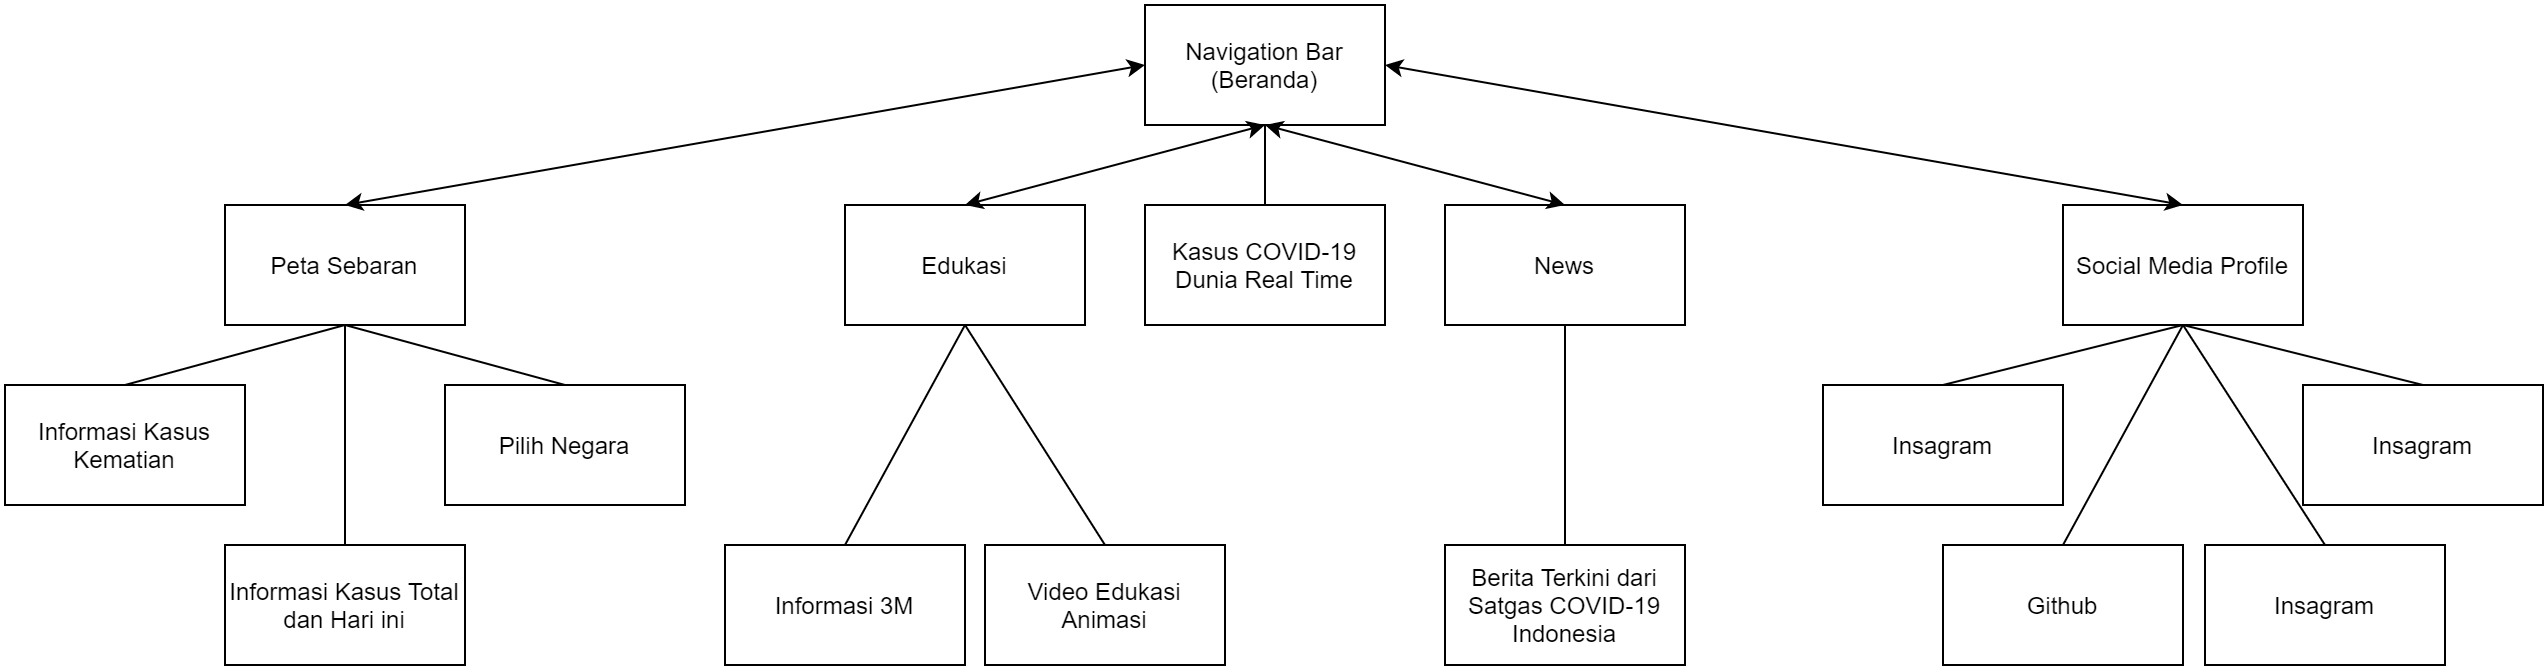

The diagram above was exported from draw.io. Its source (the exported page's mxGraphModel, read from the mxfile embedded in the PNG):
<mxGraphModel dx="2120" dy="585" grid="1" gridSize="10" guides="1" tooltips="1" connect="1" arrows="1" fold="1" page="1" pageScale="1" pageWidth="1200" pageHeight="1920" math="0" shadow="0">
  <root>
    <mxCell id="WIyWlLk6GJQsqaUBKTNV-0" />
    <mxCell id="WIyWlLk6GJQsqaUBKTNV-1" parent="WIyWlLk6GJQsqaUBKTNV-0" />
    <mxCell id="SX4ADaQkrChw2jG-FF9V-1" value="Navigation Bar&lt;br&gt;(Beranda)" style="rounded=0;whiteSpace=wrap;html=1;" parent="WIyWlLk6GJQsqaUBKTNV-1" vertex="1">
      <mxGeometry x="550" y="100" width="120" height="60" as="geometry" />
    </mxCell>
    <mxCell id="SX4ADaQkrChw2jG-FF9V-2" value="News" style="rounded=0;whiteSpace=wrap;html=1;" parent="WIyWlLk6GJQsqaUBKTNV-1" vertex="1">
      <mxGeometry x="700" y="200" width="120" height="60" as="geometry" />
    </mxCell>
    <mxCell id="SX4ADaQkrChw2jG-FF9V-3" value="Edukasi" style="rounded=0;whiteSpace=wrap;html=1;" parent="WIyWlLk6GJQsqaUBKTNV-1" vertex="1">
      <mxGeometry x="400" y="200" width="120" height="60" as="geometry" />
    </mxCell>
    <mxCell id="SX4ADaQkrChw2jG-FF9V-4" value="Peta Sebaran" style="rounded=0;whiteSpace=wrap;html=1;" parent="WIyWlLk6GJQsqaUBKTNV-1" vertex="1">
      <mxGeometry x="90" y="200" width="120" height="60" as="geometry" />
    </mxCell>
    <mxCell id="SX4ADaQkrChw2jG-FF9V-5" value="Social Media Profile" style="rounded=0;whiteSpace=wrap;html=1;" parent="WIyWlLk6GJQsqaUBKTNV-1" vertex="1">
      <mxGeometry x="1009" y="200" width="120" height="60" as="geometry" />
    </mxCell>
    <mxCell id="SX4ADaQkrChw2jG-FF9V-7" value="Github" style="rounded=0;whiteSpace=wrap;html=1;" parent="WIyWlLk6GJQsqaUBKTNV-1" vertex="1">
      <mxGeometry x="949" y="370" width="120" height="60" as="geometry" />
    </mxCell>
    <mxCell id="SX4ADaQkrChw2jG-FF9V-8" value="Insagram" style="rounded=0;whiteSpace=wrap;html=1;" parent="WIyWlLk6GJQsqaUBKTNV-1" vertex="1">
      <mxGeometry x="889" y="290" width="120" height="60" as="geometry" />
    </mxCell>
    <mxCell id="SX4ADaQkrChw2jG-FF9V-9" value="Pilih Negara" style="rounded=0;whiteSpace=wrap;html=1;" parent="WIyWlLk6GJQsqaUBKTNV-1" vertex="1">
      <mxGeometry x="200" y="290" width="120" height="60" as="geometry" />
    </mxCell>
    <mxCell id="SX4ADaQkrChw2jG-FF9V-10" value="Informasi Kasus Kematian" style="rounded=0;whiteSpace=wrap;html=1;" parent="WIyWlLk6GJQsqaUBKTNV-1" vertex="1">
      <mxGeometry x="-20" y="290" width="120" height="60" as="geometry" />
    </mxCell>
    <mxCell id="SX4ADaQkrChw2jG-FF9V-11" value="Informasi Kasus Total dan Hari ini" style="rounded=0;whiteSpace=wrap;html=1;" parent="WIyWlLk6GJQsqaUBKTNV-1" vertex="1">
      <mxGeometry x="90" y="370" width="120" height="60" as="geometry" />
    </mxCell>
    <mxCell id="SX4ADaQkrChw2jG-FF9V-18" value="" style="endArrow=none;html=1;exitX=0.5;exitY=0;exitDx=0;exitDy=0;entryX=0.5;entryY=1;entryDx=0;entryDy=0;" parent="WIyWlLk6GJQsqaUBKTNV-1" source="SX4ADaQkrChw2jG-FF9V-11" target="SX4ADaQkrChw2jG-FF9V-4" edge="1">
      <mxGeometry width="50" height="50" relative="1" as="geometry">
        <mxPoint x="110" y="310" as="sourcePoint" />
        <mxPoint x="360" y="420" as="targetPoint" />
      </mxGeometry>
    </mxCell>
    <mxCell id="SX4ADaQkrChw2jG-FF9V-19" value="" style="endArrow=none;html=1;exitX=0.5;exitY=0;exitDx=0;exitDy=0;entryX=0.5;entryY=1;entryDx=0;entryDy=0;" parent="WIyWlLk6GJQsqaUBKTNV-1" source="SX4ADaQkrChw2jG-FF9V-10" target="SX4ADaQkrChw2jG-FF9V-4" edge="1">
      <mxGeometry width="50" height="50" relative="1" as="geometry">
        <mxPoint x="70" y="310" as="sourcePoint" />
        <mxPoint x="120" y="260" as="targetPoint" />
      </mxGeometry>
    </mxCell>
    <mxCell id="SX4ADaQkrChw2jG-FF9V-20" value="" style="endArrow=none;html=1;exitX=0.5;exitY=0;exitDx=0;exitDy=0;entryX=0.5;entryY=1;entryDx=0;entryDy=0;" parent="WIyWlLk6GJQsqaUBKTNV-1" target="SX4ADaQkrChw2jG-FF9V-4" edge="1">
      <mxGeometry width="50" height="50" relative="1" as="geometry">
        <mxPoint x="260" y="290" as="sourcePoint" />
        <mxPoint x="310" y="260" as="targetPoint" />
      </mxGeometry>
    </mxCell>
    <mxCell id="SX4ADaQkrChw2jG-FF9V-21" value="" style="endArrow=none;html=1;exitX=0.5;exitY=0;exitDx=0;exitDy=0;entryX=0.5;entryY=1;entryDx=0;entryDy=0;" parent="WIyWlLk6GJQsqaUBKTNV-1" source="SX4ADaQkrChw2jG-FF9V-8" target="SX4ADaQkrChw2jG-FF9V-5" edge="1">
      <mxGeometry width="50" height="50" relative="1" as="geometry">
        <mxPoint x="979" y="310" as="sourcePoint" />
        <mxPoint x="1029" y="260" as="targetPoint" />
      </mxGeometry>
    </mxCell>
    <mxCell id="SX4ADaQkrChw2jG-FF9V-22" value="" style="endArrow=none;html=1;exitX=0.5;exitY=0;exitDx=0;exitDy=0;entryX=0.5;entryY=1;entryDx=0;entryDy=0;" parent="WIyWlLk6GJQsqaUBKTNV-1" source="SX4ADaQkrChw2jG-FF9V-7" target="SX4ADaQkrChw2jG-FF9V-5" edge="1">
      <mxGeometry width="50" height="50" relative="1" as="geometry">
        <mxPoint x="1139" y="290" as="sourcePoint" />
        <mxPoint x="1179" y="260" as="targetPoint" />
      </mxGeometry>
    </mxCell>
    <mxCell id="SX4ADaQkrChw2jG-FF9V-23" value="Video Edukasi Animasi" style="rounded=0;whiteSpace=wrap;html=1;" parent="WIyWlLk6GJQsqaUBKTNV-1" vertex="1">
      <mxGeometry x="470" y="370" width="120" height="60" as="geometry" />
    </mxCell>
    <mxCell id="SX4ADaQkrChw2jG-FF9V-24" value="" style="endArrow=none;html=1;exitX=0.5;exitY=0;exitDx=0;exitDy=0;entryX=0.5;entryY=1;entryDx=0;entryDy=0;" parent="WIyWlLk6GJQsqaUBKTNV-1" source="SX4ADaQkrChw2jG-FF9V-23" edge="1" target="SX4ADaQkrChw2jG-FF9V-3">
      <mxGeometry width="50" height="50" relative="1" as="geometry">
        <mxPoint x="400" y="310" as="sourcePoint" />
        <mxPoint x="450" y="260" as="targetPoint" />
      </mxGeometry>
    </mxCell>
    <mxCell id="NZr_3qWbqUks1mWE2nbn-0" value="Insagram" style="rounded=0;whiteSpace=wrap;html=1;" vertex="1" parent="WIyWlLk6GJQsqaUBKTNV-1">
      <mxGeometry x="1080" y="370" width="120" height="60" as="geometry" />
    </mxCell>
    <mxCell id="NZr_3qWbqUks1mWE2nbn-6" value="" style="endArrow=none;html=1;entryX=0.5;entryY=0;entryDx=0;entryDy=0;" edge="1" parent="WIyWlLk6GJQsqaUBKTNV-1" target="NZr_3qWbqUks1mWE2nbn-0">
      <mxGeometry width="50" height="50" relative="1" as="geometry">
        <mxPoint x="1069" y="260" as="sourcePoint" />
        <mxPoint x="839" y="230" as="targetPoint" />
      </mxGeometry>
    </mxCell>
    <mxCell id="NZr_3qWbqUks1mWE2nbn-7" value="Insagram" style="rounded=0;whiteSpace=wrap;html=1;" vertex="1" parent="WIyWlLk6GJQsqaUBKTNV-1">
      <mxGeometry x="1129" y="290" width="120" height="60" as="geometry" />
    </mxCell>
    <mxCell id="NZr_3qWbqUks1mWE2nbn-8" value="" style="endArrow=none;html=1;exitX=0.5;exitY=0;exitDx=0;exitDy=0;" edge="1" parent="WIyWlLk6GJQsqaUBKTNV-1" source="NZr_3qWbqUks1mWE2nbn-7">
      <mxGeometry width="50" height="50" relative="1" as="geometry">
        <mxPoint x="829" y="280" as="sourcePoint" />
        <mxPoint x="1069" y="260" as="targetPoint" />
      </mxGeometry>
    </mxCell>
    <mxCell id="NZr_3qWbqUks1mWE2nbn-9" value="Informasi 3M" style="rounded=0;whiteSpace=wrap;html=1;" vertex="1" parent="WIyWlLk6GJQsqaUBKTNV-1">
      <mxGeometry x="340" y="370" width="120" height="60" as="geometry" />
    </mxCell>
    <mxCell id="NZr_3qWbqUks1mWE2nbn-10" value="" style="endArrow=none;html=1;exitX=0.5;exitY=0;exitDx=0;exitDy=0;entryX=0.5;entryY=1;entryDx=0;entryDy=0;" edge="1" parent="WIyWlLk6GJQsqaUBKTNV-1" source="NZr_3qWbqUks1mWE2nbn-9" target="SX4ADaQkrChw2jG-FF9V-3">
      <mxGeometry width="50" height="50" relative="1" as="geometry">
        <mxPoint x="560" y="340" as="sourcePoint" />
        <mxPoint x="470" y="270" as="targetPoint" />
      </mxGeometry>
    </mxCell>
    <mxCell id="NZr_3qWbqUks1mWE2nbn-11" value="Berita Terkini dari Satgas COVID-19 Indonesia" style="rounded=0;whiteSpace=wrap;html=1;" vertex="1" parent="WIyWlLk6GJQsqaUBKTNV-1">
      <mxGeometry x="700" y="370" width="120" height="60" as="geometry" />
    </mxCell>
    <mxCell id="NZr_3qWbqUks1mWE2nbn-12" value="" style="endArrow=none;html=1;exitX=0.5;exitY=1;exitDx=0;exitDy=0;entryX=0.5;entryY=0;entryDx=0;entryDy=0;" edge="1" parent="WIyWlLk6GJQsqaUBKTNV-1" source="SX4ADaQkrChw2jG-FF9V-2" target="NZr_3qWbqUks1mWE2nbn-11">
      <mxGeometry width="50" height="50" relative="1" as="geometry">
        <mxPoint x="544" y="340" as="sourcePoint" />
        <mxPoint x="474" y="270" as="targetPoint" />
      </mxGeometry>
    </mxCell>
    <mxCell id="NZr_3qWbqUks1mWE2nbn-15" value="" style="endArrow=classic;startArrow=classic;html=1;entryX=0;entryY=0.5;entryDx=0;entryDy=0;exitX=0.5;exitY=0;exitDx=0;exitDy=0;" edge="1" parent="WIyWlLk6GJQsqaUBKTNV-1" source="SX4ADaQkrChw2jG-FF9V-4" target="SX4ADaQkrChw2jG-FF9V-1">
      <mxGeometry width="50" height="50" relative="1" as="geometry">
        <mxPoint x="220" y="239.89999999999998" as="sourcePoint" />
        <mxPoint x="410" y="240" as="targetPoint" />
      </mxGeometry>
    </mxCell>
    <mxCell id="NZr_3qWbqUks1mWE2nbn-16" value="" style="endArrow=classic;startArrow=classic;html=1;entryX=0.5;entryY=0;entryDx=0;entryDy=0;exitX=0.5;exitY=1;exitDx=0;exitDy=0;" edge="1" parent="WIyWlLk6GJQsqaUBKTNV-1" source="SX4ADaQkrChw2jG-FF9V-1" target="SX4ADaQkrChw2jG-FF9V-2">
      <mxGeometry width="50" height="50" relative="1" as="geometry">
        <mxPoint x="530" y="240" as="sourcePoint" />
        <mxPoint x="610" y="170" as="targetPoint" />
      </mxGeometry>
    </mxCell>
    <mxCell id="NZr_3qWbqUks1mWE2nbn-17" value="" style="endArrow=classic;startArrow=classic;html=1;entryX=0.5;entryY=1;entryDx=0;entryDy=0;exitX=0.5;exitY=0;exitDx=0;exitDy=0;" edge="1" parent="WIyWlLk6GJQsqaUBKTNV-1" source="SX4ADaQkrChw2jG-FF9V-3" target="SX4ADaQkrChw2jG-FF9V-1">
      <mxGeometry width="50" height="50" relative="1" as="geometry">
        <mxPoint x="160.00000000000023" y="210" as="sourcePoint" />
        <mxPoint x="550" y="140" as="targetPoint" />
      </mxGeometry>
    </mxCell>
    <mxCell id="NZr_3qWbqUks1mWE2nbn-18" value="" style="endArrow=classic;startArrow=classic;html=1;entryX=0.5;entryY=0;entryDx=0;entryDy=0;exitX=1;exitY=0.5;exitDx=0;exitDy=0;" edge="1" parent="WIyWlLk6GJQsqaUBKTNV-1" source="SX4ADaQkrChw2jG-FF9V-1" target="SX4ADaQkrChw2jG-FF9V-5">
      <mxGeometry width="50" height="50" relative="1" as="geometry">
        <mxPoint x="610" y="170" as="sourcePoint" />
        <mxPoint x="744" y="210" as="targetPoint" />
      </mxGeometry>
    </mxCell>
    <mxCell id="NZr_3qWbqUks1mWE2nbn-19" value="Kasus COVID-19 Dunia Real Time" style="rounded=0;whiteSpace=wrap;html=1;" vertex="1" parent="WIyWlLk6GJQsqaUBKTNV-1">
      <mxGeometry x="550" y="200" width="120" height="60" as="geometry" />
    </mxCell>
    <mxCell id="NZr_3qWbqUks1mWE2nbn-21" value="" style="endArrow=none;html=1;exitX=0.5;exitY=0;exitDx=0;exitDy=0;entryX=0.5;entryY=1;entryDx=0;entryDy=0;" edge="1" parent="WIyWlLk6GJQsqaUBKTNV-1" source="NZr_3qWbqUks1mWE2nbn-19" target="SX4ADaQkrChw2jG-FF9V-1">
      <mxGeometry width="50" height="50" relative="1" as="geometry">
        <mxPoint x="510" y="380" as="sourcePoint" />
        <mxPoint x="430" y="270" as="targetPoint" />
      </mxGeometry>
    </mxCell>
  </root>
</mxGraphModel>